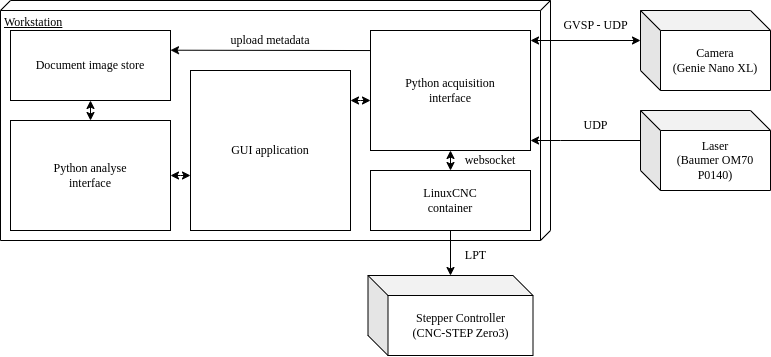

The diagram above was exported from draw.io. Its source (the exported page's mxGraphModel, read from the mxfile embedded in the PNG):
<mxGraphModel dx="981" dy="528" grid="1" gridSize="10" guides="1" tooltips="1" connect="1" arrows="1" fold="1" page="1" pageScale="1" pageWidth="1100" pageHeight="850" background="none" math="0" shadow="0">
  <root>
    <mxCell id="0" />
    <mxCell id="1" parent="0" />
    <mxCell id="39150e848f15840c-1" value="Workstation" style="verticalAlign=top;align=left;spacingTop=8;spacingLeft=2;spacingRight=12;shape=cube;size=10;direction=south;fontStyle=4;html=1;rounded=0;shadow=0;comic=0;labelBackgroundColor=none;strokeWidth=1;fontFamily=Verdana;fontSize=12" parent="1" vertex="1">
      <mxGeometry x="120" y="250" width="550" height="240" as="geometry" />
    </mxCell>
    <mxCell id="dZxM0df2gQ1WEtJ25EjU-33" value="" style="edgeStyle=orthogonalEdgeStyle;rounded=0;orthogonalLoop=1;jettySize=auto;html=1;fontFamily=Verdana;" parent="1" source="dZxM0df2gQ1WEtJ25EjU-23" target="dZxM0df2gQ1WEtJ25EjU-6" edge="1">
      <mxGeometry relative="1" as="geometry" />
    </mxCell>
    <mxCell id="dZxM0df2gQ1WEtJ25EjU-6" value="Stepper Controller&lt;br&gt;(CNC-STEP Zero3)" style="shape=cube;whiteSpace=wrap;html=1;boundedLbl=1;backgroundOutline=1;darkOpacity=0.05;darkOpacity2=0.1;fontFamily=Verdana;" parent="1" vertex="1">
      <mxGeometry x="487.5" y="525" width="165" height="80" as="geometry" />
    </mxCell>
    <mxCell id="dZxM0df2gQ1WEtJ25EjU-7" value="Camera&lt;br&gt;(Genie Nano XL)" style="shape=cube;whiteSpace=wrap;html=1;boundedLbl=1;backgroundOutline=1;darkOpacity=0.05;darkOpacity2=0.1;fontFamily=Verdana;" parent="1" vertex="1">
      <mxGeometry x="760" y="260" width="130" height="80" as="geometry" />
    </mxCell>
    <mxCell id="dZxM0df2gQ1WEtJ25EjU-9" value="Laser&lt;br&gt;(Baumer OM70 P0140)" style="shape=cube;whiteSpace=wrap;html=1;boundedLbl=1;backgroundOutline=1;darkOpacity=0.05;darkOpacity2=0.1;fontFamily=Verdana;" parent="1" vertex="1">
      <mxGeometry x="760" y="360" width="130" height="80" as="geometry" />
    </mxCell>
    <mxCell id="dZxM0df2gQ1WEtJ25EjU-11" value="Python acquisition&lt;br&gt;interface" style="rounded=0;whiteSpace=wrap;html=1;fontFamily=Verdana;" parent="1" vertex="1">
      <mxGeometry x="490" y="280" width="160" height="120" as="geometry" />
    </mxCell>
    <mxCell id="dZxM0df2gQ1WEtJ25EjU-17" value="" style="endArrow=classic;startArrow=classic;html=1;rounded=0;entryX=0;entryY=0;entryDx=0;entryDy=30;entryPerimeter=0;fontFamily=Verdana;" parent="1" target="dZxM0df2gQ1WEtJ25EjU-7" edge="1">
      <mxGeometry width="50" height="50" relative="1" as="geometry">
        <mxPoint x="650" y="290" as="sourcePoint" />
        <mxPoint x="700" y="290" as="targetPoint" />
      </mxGeometry>
    </mxCell>
    <mxCell id="dZxM0df2gQ1WEtJ25EjU-19" value="" style="endArrow=classic;html=1;rounded=0;entryX=0;entryY=0;entryDx=0;entryDy=30;entryPerimeter=0;exitX=0;exitY=0;exitDx=0;exitDy=30;exitPerimeter=0;fontFamily=Verdana;" parent="1" source="dZxM0df2gQ1WEtJ25EjU-9" edge="1">
      <mxGeometry width="50" height="50" relative="1" as="geometry">
        <mxPoint x="750" y="389.76" as="sourcePoint" />
        <mxPoint x="650" y="390" as="targetPoint" />
        <Array as="points">
          <mxPoint x="680" y="390" />
        </Array>
      </mxGeometry>
    </mxCell>
    <mxCell id="dZxM0df2gQ1WEtJ25EjU-20" value="GVSP - UDP" style="text;html=1;align=center;verticalAlign=middle;resizable=0;points=[];autosize=1;strokeColor=none;fillColor=none;fontFamily=Verdana;" parent="1" vertex="1">
      <mxGeometry x="670" y="260" width="90" height="30" as="geometry" />
    </mxCell>
    <mxCell id="dZxM0df2gQ1WEtJ25EjU-21" value="UDP" style="text;html=1;align=center;verticalAlign=middle;resizable=0;points=[];autosize=1;strokeColor=none;fillColor=none;fontFamily=Verdana;" parent="1" vertex="1">
      <mxGeometry x="690" y="360" width="50" height="30" as="geometry" />
    </mxCell>
    <mxCell id="dZxM0df2gQ1WEtJ25EjU-22" value="LPT" style="text;html=1;align=center;verticalAlign=middle;resizable=0;points=[];autosize=1;strokeColor=none;fillColor=none;fontFamily=Verdana;" parent="1" vertex="1">
      <mxGeometry x="575" y="490" width="40" height="30" as="geometry" />
    </mxCell>
    <mxCell id="dZxM0df2gQ1WEtJ25EjU-23" value="&lt;span style=&quot;text-align: left;&quot;&gt;LinuxCNC&lt;/span&gt;&lt;br style=&quot;text-align: left;&quot;&gt;&lt;span style=&quot;text-align: left;&quot;&gt;container&lt;/span&gt;" style="rounded=0;whiteSpace=wrap;html=1;fontFamily=Verdana;" parent="1" vertex="1">
      <mxGeometry x="490" y="420" width="160" height="60" as="geometry" />
    </mxCell>
    <mxCell id="dZxM0df2gQ1WEtJ25EjU-37" value="websocket" style="text;html=1;strokeColor=none;fillColor=none;align=center;verticalAlign=middle;whiteSpace=wrap;rounded=0;fontFamily=Verdana;" parent="1" vertex="1">
      <mxGeometry x="580" y="395" width="60" height="30" as="geometry" />
    </mxCell>
    <mxCell id="tAgQ1_0oLGsZcfEE7Gty-2" value="" style="endArrow=classic;startArrow=classic;html=1;rounded=0;exitX=0.5;exitY=1;exitDx=0;exitDy=0;entryX=0.5;entryY=0;entryDx=0;entryDy=0;fontFamily=Verdana;" parent="1" source="dZxM0df2gQ1WEtJ25EjU-11" target="dZxM0df2gQ1WEtJ25EjU-23" edge="1">
      <mxGeometry width="50" height="50" relative="1" as="geometry">
        <mxPoint x="640" y="370" as="sourcePoint" />
        <mxPoint x="690" y="320" as="targetPoint" />
      </mxGeometry>
    </mxCell>
    <mxCell id="tAgQ1_0oLGsZcfEE7Gty-6" value="Python analyse&lt;br&gt;interface" style="rounded=0;whiteSpace=wrap;html=1;fontFamily=Verdana;" parent="1" vertex="1">
      <mxGeometry x="130" y="370" width="160" height="110" as="geometry" />
    </mxCell>
    <mxCell id="tAgQ1_0oLGsZcfEE7Gty-7" value="GUI application" style="rounded=0;whiteSpace=wrap;html=1;fontFamily=Verdana;" parent="1" vertex="1">
      <mxGeometry x="310" y="320" width="160" height="160" as="geometry" />
    </mxCell>
    <mxCell id="tAgQ1_0oLGsZcfEE7Gty-8" value="Document image store" style="rounded=0;whiteSpace=wrap;html=1;fontFamily=Verdana;" parent="1" vertex="1">
      <mxGeometry x="130" y="280" width="160" height="70" as="geometry" />
    </mxCell>
    <mxCell id="tAgQ1_0oLGsZcfEE7Gty-12" value="" style="endArrow=classic;html=1;rounded=0;exitX=0;exitY=0.167;exitDx=0;exitDy=0;exitPerimeter=0;fontFamily=Verdana;" parent="1" source="dZxM0df2gQ1WEtJ25EjU-11" edge="1">
      <mxGeometry width="50" height="50" relative="1" as="geometry">
        <mxPoint x="400" y="299.71000000000004" as="sourcePoint" />
        <mxPoint x="290" y="299.71000000000004" as="targetPoint" />
      </mxGeometry>
    </mxCell>
    <mxCell id="tAgQ1_0oLGsZcfEE7Gty-24" value="" style="endArrow=classic;startArrow=classic;html=1;rounded=0;entryX=0.5;entryY=0;entryDx=0;entryDy=0;exitX=0.5;exitY=1;exitDx=0;exitDy=0;fontFamily=Verdana;" parent="1" source="tAgQ1_0oLGsZcfEE7Gty-8" target="tAgQ1_0oLGsZcfEE7Gty-6" edge="1">
      <mxGeometry width="50" height="50" relative="1" as="geometry">
        <mxPoint x="420" y="340" as="sourcePoint" />
        <mxPoint x="480" y="290" as="targetPoint" />
      </mxGeometry>
    </mxCell>
    <mxCell id="tAgQ1_0oLGsZcfEE7Gty-25" value="upload metadata" style="text;html=1;strokeColor=none;fillColor=none;align=center;verticalAlign=middle;whiteSpace=wrap;rounded=0;fontFamily=Verdana;" parent="1" vertex="1">
      <mxGeometry x="340" y="280" width="100" height="20" as="geometry" />
    </mxCell>
    <mxCell id="tAgQ1_0oLGsZcfEE7Gty-34" value="" style="endArrow=classic;startArrow=classic;html=1;rounded=0;fontFamily=Verdana;" parent="1" edge="1">
      <mxGeometry width="50" height="50" relative="1" as="geometry">
        <mxPoint x="290" y="425" as="sourcePoint" />
        <mxPoint x="310" y="425" as="targetPoint" />
        <Array as="points">
          <mxPoint x="300" y="425" />
        </Array>
      </mxGeometry>
    </mxCell>
    <mxCell id="tAgQ1_0oLGsZcfEE7Gty-35" value="" style="endArrow=classic;startArrow=classic;html=1;rounded=0;fontFamily=Verdana;" parent="1" edge="1">
      <mxGeometry width="50" height="50" relative="1" as="geometry">
        <mxPoint x="470" y="350" as="sourcePoint" />
        <mxPoint x="490" y="350" as="targetPoint" />
        <Array as="points">
          <mxPoint x="480" y="350" />
        </Array>
      </mxGeometry>
    </mxCell>
  </root>
</mxGraphModel>